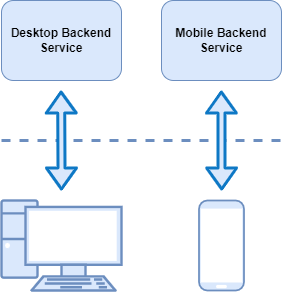

The diagram above was exported from draw.io. Its source (the exported page's mxGraphModel, read from the mxfile embedded in the PNG):
<mxGraphModel dx="1845" dy="848" grid="1" gridSize="10" guides="1" tooltips="1" connect="1" arrows="1" fold="1" page="1" pageScale="1" pageWidth="1169" pageHeight="827" math="0" shadow="0">
  <root>
    <mxCell id="0" />
    <mxCell id="1" parent="0" />
    <mxCell id="33" value="Desktop Backend Service" style="rounded=1;whiteSpace=wrap;html=1;fillColor=#dae8fc;strokeColor=#6C8EBF;fontStyle=1" vertex="1" parent="1">
      <mxGeometry x="40" y="40" width="120" height="80" as="geometry" />
    </mxCell>
    <mxCell id="34" value="Mobile Backend Service" style="rounded=1;whiteSpace=wrap;html=1;fillColor=#dae8fc;strokeColor=#6C8EBF;fontStyle=1" vertex="1" parent="1">
      <mxGeometry x="200" y="40" width="120" height="80" as="geometry" />
    </mxCell>
    <mxCell id="35" value="" style="verticalAlign=top;verticalLabelPosition=bottom;labelPosition=center;align=center;html=1;outlineConnect=0;fillColor=#dae8fc;strokeColor=#6c8ebf;gradientDirection=north;strokeWidth=2;shape=mxgraph.networks.pc;" vertex="1" parent="1">
      <mxGeometry x="40" y="240" width="120" height="90" as="geometry" />
    </mxCell>
    <mxCell id="36" value="" style="verticalAlign=top;verticalLabelPosition=bottom;labelPosition=center;align=center;html=1;outlineConnect=0;fillColor=#dae8fc;strokeColor=#6c8ebf;gradientDirection=north;strokeWidth=2;shape=mxgraph.networks.mobile;aspect=fixed;" vertex="1" parent="1">
      <mxGeometry x="237.5" y="240" width="45" height="90" as="geometry" />
    </mxCell>
    <mxCell id="37" value="" style="endArrow=none;dashed=1;html=1;fillColor=#dae8fc;strokeColor=#6c8ebf;strokeWidth=3;" edge="1" parent="1">
      <mxGeometry width="50" height="50" relative="1" as="geometry">
        <mxPoint x="40" y="180" as="sourcePoint" />
        <mxPoint x="320" y="180" as="targetPoint" />
      </mxGeometry>
    </mxCell>
    <mxCell id="40" value="" style="shape=flexArrow;endArrow=classic;startArrow=classic;html=1;strokeWidth=3;strokeColor=#0E78C5;fillColor=#dae8fc;width=5;" edge="1" parent="1">
      <mxGeometry width="100" height="100" relative="1" as="geometry">
        <mxPoint x="100" y="230" as="sourcePoint" />
        <mxPoint x="99.57999999999998" y="130" as="targetPoint" />
      </mxGeometry>
    </mxCell>
    <mxCell id="41" value="" style="shape=flexArrow;endArrow=classic;startArrow=classic;html=1;strokeWidth=3;strokeColor=#0E78C5;fillColor=#dae8fc;width=5;" edge="1" parent="1">
      <mxGeometry width="100" height="100" relative="1" as="geometry">
        <mxPoint x="260.21000000000004" y="230" as="sourcePoint" />
        <mxPoint x="259.78999999999996" y="130" as="targetPoint" />
      </mxGeometry>
    </mxCell>
  </root>
</mxGraphModel>